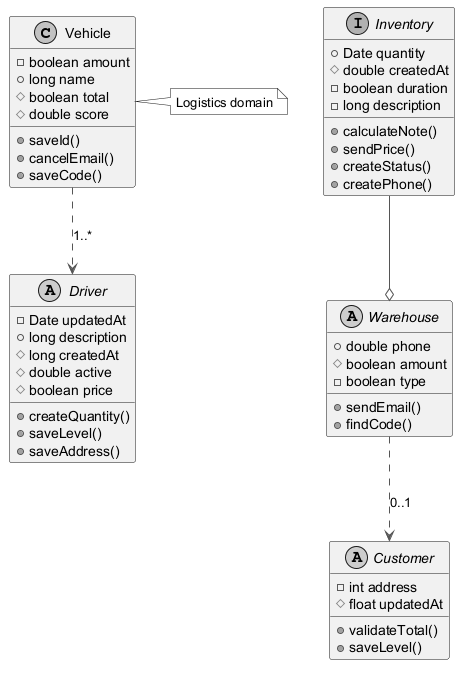

The diagram above was rendered by PlantUML. Its source (embedded in the PNG):
@startuml
skinparam monochrome true
skinparam ArrowColor #555555
class Vehicle {
  -boolean amount
  +long name
  #boolean total
  #double score
  +saveId()
  +cancelEmail()
  +saveCode()
}
abstract class Warehouse {
  +double phone
  #boolean amount
  -boolean type
  +sendEmail()
  +findCode()
}
abstract class Driver {
  -Date updatedAt
  +long description
  #long createdAt
  #double active
  #boolean price
  +createQuantity()
  +saveLevel()
  +saveAddress()
}
interface Inventory {
  +Date quantity
  #double createdAt
  -boolean duration
  -long description
  +calculateNote()
  +sendPrice()
  +createStatus()
  +createPhone()
}
abstract class Customer {
  -int address
  #float updatedAt
  +validateTotal()
  +saveLevel()
}
Inventory --o Warehouse
Vehicle ..> Driver : "1..*"
Warehouse ..> Customer : "0..1"
note right of Vehicle : Logistics domain
@enduml